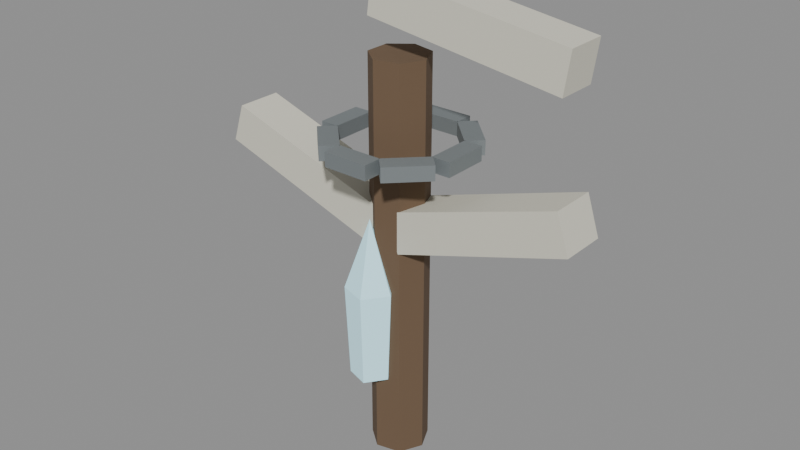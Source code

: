 # Source: spirit-fetish-raven.blend  (saved by Blender 5.0.118; exported with 4.5.12 LTS)
import bpy
from mathutils import Matrix  # noqa: F401  (used for matrix-valued properties, if any)

bpy.ops.wm.read_factory_settings(use_empty=True)
scene = bpy.context.scene
scene.name = 'Scene'

# ---- materials (node trees are filled in below, after node groups)
mat_magenheim_world_artifact_spirit_fetish_raven_dark_wood = bpy.data.materials.new('magenheim.world-artifact.spirit-fetish-raven.dark-wood')
mat_magenheim_world_artifact_spirit_fetish_raven_dark_wood.use_backface_culling = True
mat_magenheim_world_artifact_spirit_fetish_raven_bone = bpy.data.materials.new('magenheim.world-artifact.spirit-fetish-raven.bone')
mat_magenheim_world_artifact_spirit_fetish_raven_bone.use_backface_culling = True
mat_magenheim_world_artifact_spirit_fetish_raven_iron = bpy.data.materials.new('magenheim.world-artifact.spirit-fetish-raven.iron')
mat_magenheim_world_artifact_spirit_fetish_raven_iron.use_backface_culling = True
mat_magenheim_world_artifact_spirit_fetish_raven_crystal = bpy.data.materials.new('magenheim.world-artifact.spirit-fetish-raven.crystal')
mat_magenheim_world_artifact_spirit_fetish_raven_crystal.use_backface_culling = True

# ---- material node trees
mat_magenheim_world_artifact_spirit_fetish_raven_dark_wood.use_nodes = True; mat_magenheim_world_artifact_spirit_fetish_raven_dark_wood.node_tree.nodes.clear()
_N = mat_magenheim_world_artifact_spirit_fetish_raven_dark_wood.node_tree.nodes; _L = mat_magenheim_world_artifact_spirit_fetish_raven_dark_wood.node_tree.links
n0 = _N.new('ShaderNodeBsdfPrincipled'); n0.name = 'Principled BSDF'; n0.location = (-200, 100)
n0.inputs[0].default_value = (0.15, 0.095, 0.055, 1.0)
n0.inputs[2].default_value = 0.92
n0.inputs[27].default_value = (0.0, 0.0, 0.0, 1.0)
n0.inputs[28].default_value = 1.0
n1 = _N.new('ShaderNodeOutputMaterial'); n1.name = 'Material Output'; n1.location = (200, 100)
_L.new(n0.outputs[0], n1.inputs[0])
n1.is_active_output = True
mat_magenheim_world_artifact_spirit_fetish_raven_bone.use_nodes = True; mat_magenheim_world_artifact_spirit_fetish_raven_bone.node_tree.nodes.clear()
_N = mat_magenheim_world_artifact_spirit_fetish_raven_bone.node_tree.nodes; _L = mat_magenheim_world_artifact_spirit_fetish_raven_bone.node_tree.links
n0 = _N.new('ShaderNodeBsdfPrincipled'); n0.name = 'Principled BSDF'; n0.location = (-200, 100)
n0.inputs[0].default_value = (0.7, 0.68, 0.57, 1.0)
n0.inputs[1].default_value = 0.02
n0.inputs[2].default_value = 0.84
n0.inputs[27].default_value = (0.0, 0.0, 0.0, 1.0)
n0.inputs[28].default_value = 1.0
n1 = _N.new('ShaderNodeOutputMaterial'); n1.name = 'Material Output'; n1.location = (200, 100)
_L.new(n0.outputs[0], n1.inputs[0])
n1.is_active_output = True
mat_magenheim_world_artifact_spirit_fetish_raven_iron.use_nodes = True; mat_magenheim_world_artifact_spirit_fetish_raven_iron.node_tree.nodes.clear()
_N = mat_magenheim_world_artifact_spirit_fetish_raven_iron.node_tree.nodes; _L = mat_magenheim_world_artifact_spirit_fetish_raven_iron.node_tree.links
n0 = _N.new('ShaderNodeBsdfPrincipled'); n0.name = 'Principled BSDF'; n0.location = (-200, 100)
n0.inputs[0].default_value = (0.27, 0.3, 0.31, 1.0)
n0.inputs[1].default_value = 0.58
n0.inputs[2].default_value = 0.76
n0.inputs[27].default_value = (0.0, 0.0, 0.0, 1.0)
n0.inputs[28].default_value = 1.0
n1 = _N.new('ShaderNodeOutputMaterial'); n1.name = 'Material Output'; n1.location = (200, 100)
_L.new(n0.outputs[0], n1.inputs[0])
n1.is_active_output = True
mat_magenheim_world_artifact_spirit_fetish_raven_crystal.use_nodes = True; mat_magenheim_world_artifact_spirit_fetish_raven_crystal.node_tree.nodes.clear()
_N = mat_magenheim_world_artifact_spirit_fetish_raven_crystal.node_tree.nodes; _L = mat_magenheim_world_artifact_spirit_fetish_raven_crystal.node_tree.links
n0 = _N.new('ShaderNodeBsdfPrincipled'); n0.name = 'Principled BSDF'; n0.location = (-200, 100)
n0.inputs[0].default_value = (0.5, 0.82, 0.92, 1.0)
n0.inputs[1].default_value = 0.02
n0.inputs[2].default_value = 0.28
n0.inputs[27].default_value = (0.21, 0.3444, 0.3864, 1.0)
n0.inputs[28].default_value = 1.0
n1 = _N.new('ShaderNodeOutputMaterial'); n1.name = 'Material Output'; n1.location = (200, 100)
_L.new(n0.outputs[0], n1.inputs[0])
n1.is_active_output = True

# ---- meshes
me_spine = bpy.data.meshes.new('spine')
me_spine.from_pydata([(0.04752, -3.725e-09, -0.35), (0.0287, -0.03909, -0.35), (-0.0136, -0.04875, -0.35), (-0.04752, -0.02169, -0.35), (-0.04752, 0.02169, -0.35), (-0.0136, 0.04875, -0.35), (0.0287, 0.03909, -0.35), (0.04752, -3.725e-09, 0.35), (0.0287, -0.03909, 0.35), (-0.0136, -0.04875, 0.35), (-0.04752, -0.02169, 0.35), (-0.04752, 0.02169, 0.35), (-0.0136, 0.04875, 0.35), (0.0287, 0.03909, 0.35), (-0.002476, -3.725e-09, -0.35), (-0.002476, -3.725e-09, 0.35)], [], [(0, 7, 1), (1, 7, 8), (14, 0, 1), (15, 8, 7), (1, 8, 2), (2, 8, 9), (14, 1, 2), (15, 9, 8), (2, 9, 3), (3, 9, 10), (14, 2, 3), (15, 10, 9), (3, 10, 4), (4, 10, 11), (14, 3, 4), (15, 11, 10), (4, 11, 5), (5, 11, 12), (14, 4, 5), (15, 12, 11), (5, 12, 6), (6, 12, 13), (14, 5, 6), (15, 13, 12), (6, 13, 0), (0, 13, 7), (14, 6, 0), (15, 7, 13)])
_uv = me_spine.uv_layers.new(name='UVMap')
_uv.uv.foreach_set('vector', [0.003186, 0.9968, 0.003186, 0.003186, 0.04159, 0.9968, 0.04159, 0.9968, 0.003186, 0.003186, 0.04159, 0.003186, 0.4316, 0.07238, 0.3874, 0.01689, 0.4474, 0.003186, 0.4316, 0.2171, 0.4956, 0.2479, 0.4474, 0.2863, 0.04159, 0.9968, 0.04159, 0.003186, 0.1032, 0.9968, 0.1032, 0.9968, 0.04159, 0.003186, 0.1032, 0.003186, 0.4316, 0.07238, 0.4474, 0.003186, 0.4956, 0.04159, 0.4316, 0.2171, 0.4956, 0.1863, 0.4956, 0.2479, 0.1032, 0.9968, 0.1032, 0.003186, 0.1416, 0.9968, 0.1416, 0.9968, 0.1032, 0.003186, 0.1416, 0.003186, 0.4316, 0.07238, 0.4956, 0.04159, 0.4956, 0.1032, 0.4316, 0.2171, 0.4474, 0.1479, 0.4956, 0.1863, 0.1479, 0.9968, 0.1479, 0.003186, 0.1863, 0.9968, 0.1863, 0.9968, 0.1479, 0.003186, 0.1863, 0.003186, 0.4316, 0.07238, 0.4956, 0.1032, 0.4474, 0.1416, 0.4316, 0.2171, 0.3874, 0.1617, 0.4474, 0.1479, 0.1863, 0.9968, 0.1863, 0.003186, 0.2479, 0.9968, 0.2479, 0.9968, 0.1863, 0.003186, 0.2479, 0.003186, 0.4316, 0.07238, 0.4474, 0.1416, 0.3874, 0.1279, 0.4316, 0.2171, 0.3607, 0.2171, 0.3874, 0.1617, 0.2543, 0.9968, 0.2543, 0.003186, 0.2927, 0.9968, 0.2927, 0.9968, 0.2543, 0.003186, 0.2927, 0.003186, 0.4316, 0.07238, 0.3874, 0.1279, 0.3607, 0.07238, 0.4316, 0.2171, 0.3874, 0.2726, 0.3607, 0.2171, 0.2927, 0.9968, 0.2927, 0.003186, 0.3543, 0.9968, 0.3543, 0.9968, 0.2927, 0.003186, 0.3543, 0.003186, 0.4316, 0.07238, 0.3607, 0.07238, 0.3874, 0.01689, 0.4316, 0.2171, 0.4474, 0.2863, 0.3874, 0.2726])
me_spine.materials.append(mat_magenheim_world_artifact_spirit_fetish_raven_dark_wood)
me_spine.update()
me_left_wing = bpy.data.meshes.new('left-wing')
me_left_wing.from_pydata([(-0.163, 0.04, 0.01616), (0.1414, 0.04, -0.08273), (0.163, 0.04, -0.01616), (-0.1414, 0.04, 0.08273), (-0.163, -0.04, 0.01616), (0.1414, -0.04, -0.08273), (0.163, -0.04, -0.01616), (-0.1414, -0.04, 0.08273)], [], [(0, 3, 2), (0, 2, 1), (4, 5, 6), (4, 6, 7), (0, 4, 7), (0, 7, 3), (1, 2, 6), (1, 6, 5), (0, 1, 5), (0, 5, 4), (3, 7, 6), (3, 6, 2)])
_uv = me_left_wing.uv_layers.new(name='UVMap')
_uv.uv.foreach_set('vector', [0.4358, 0.004939, 0.6156, 0.004939, 0.6156, 0.8271, 0.4358, 0.004939, 0.6156, 0.8271, 0.4358, 0.8271, 0.8053, 0.004939, 0.8053, 0.8271, 0.6255, 0.8271, 0.8053, 0.004939, 0.6255, 0.8271, 0.6255, 0.004939, 0.9951, 0.004939, 0.9951, 0.2105, 0.8152, 0.2105, 0.9951, 0.004939, 0.8152, 0.2105, 0.8152, 0.004939, 0.9951, 0.4259, 0.8152, 0.4259, 0.8152, 0.2204, 0.9951, 0.4259, 0.8152, 0.2204, 0.9951, 0.2204, 0.4259, 0.004939, 0.4259, 0.8271, 0.2204, 0.8271, 0.4259, 0.004939, 0.2204, 0.8271, 0.2204, 0.004939, 0.004939, 0.004939, 0.2105, 0.004939, 0.2105, 0.8271, 0.004939, 0.004939, 0.2105, 0.8271, 0.004939, 0.8271])
me_left_wing.materials.append(mat_magenheim_world_artifact_spirit_fetish_raven_bone)
me_left_wing.update()
me_right_wing = bpy.data.meshes.new('right-wing')
me_right_wing.from_pydata([(-0.1414, 0.04, -0.08273), (0.163, 0.04, 0.01616), (0.1414, 0.04, 0.08273), (-0.163, 0.04, -0.01616), (-0.1414, -0.04, -0.08273), (0.163, -0.04, 0.01616), (0.1414, -0.04, 0.08273), (-0.163, -0.04, -0.01616)], [], [(0, 3, 2), (0, 2, 1), (4, 5, 6), (4, 6, 7), (0, 4, 7), (0, 7, 3), (1, 2, 6), (1, 6, 5), (0, 1, 5), (0, 5, 4), (3, 7, 6), (3, 6, 2)])
_uv = me_right_wing.uv_layers.new(name='UVMap')
_uv.uv.foreach_set('vector', [0.6156, 0.8271, 0.4358, 0.8271, 0.4358, 0.004939, 0.6156, 0.8271, 0.4358, 0.004939, 0.6156, 0.004939, 0.6255, 0.8271, 0.6255, 0.004939, 0.8053, 0.004939, 0.6255, 0.8271, 0.8053, 0.004939, 0.8053, 0.8271, 0.9951, 0.2204, 0.9951, 0.4259, 0.8152, 0.4259, 0.9951, 0.2204, 0.8152, 0.4259, 0.8152, 0.2204, 0.9951, 0.2105, 0.8152, 0.2105, 0.8152, 0.004939, 0.9951, 0.2105, 0.8152, 0.004939, 0.9951, 0.004939, 0.2204, 0.8271, 0.2204, 0.004939, 0.4259, 0.004939, 0.2204, 0.8271, 0.4259, 0.004939, 0.4259, 0.8271, 0.2105, 0.8271, 0.004939, 0.8271, 0.004939, 0.004939, 0.2105, 0.8271, 0.004939, 0.004939, 0.2105, 0.004939])
me_right_wing.materials.append(mat_magenheim_world_artifact_spirit_fetish_raven_bone)
me_right_wing.update()
me_beak = bpy.data.meshes.new('beak')
me_beak.from_pydata([(-0.1732, 0.035, -0.011), (0.1635, 0.035, -0.05832), (0.1732, 0.035, 0.011), (-0.1635, 0.035, 0.05832), (-0.1732, -0.035, -0.011), (0.1635, -0.035, -0.05832), (0.1732, -0.035, 0.011), (-0.1635, -0.035, 0.05832)], [], [(0, 3, 2), (0, 2, 1), (4, 5, 6), (4, 6, 7), (0, 4, 7), (0, 7, 3), (1, 2, 6), (1, 6, 5), (0, 1, 5), (0, 5, 4), (3, 7, 6), (3, 6, 2)])
_uv = me_beak.uv_layers.new(name='UVMap')
_uv.uv.foreach_set('vector', [0.00513, 0.00513, 0.1949, 0.00513, 0.1949, 0.9267, 0.00513, 0.00513, 0.1949, 0.9267, 0.00513, 0.9267, 0.3949, 0.00513, 0.3949, 0.9267, 0.2051, 0.9267, 0.3949, 0.00513, 0.2051, 0.9267, 0.2051, 0.00513, 0.9949, 0.1949, 0.8051, 0.1949, 0.8051, 0.00513, 0.9949, 0.1949, 0.8051, 0.00513, 0.9949, 0.00513, 0.8051, 0.3949, 0.8051, 0.2051, 0.9949, 0.2051, 0.8051, 0.3949, 0.9949, 0.2051, 0.9949, 0.3949, 0.5949, 0.00513, 0.5949, 0.9267, 0.4051, 0.9267, 0.5949, 0.00513, 0.4051, 0.9267, 0.4051, 0.00513, 0.6051, 0.00513, 0.7949, 0.00513, 0.7949, 0.9267, 0.6051, 0.00513, 0.7949, 0.9267, 0.6051, 0.9267])
me_beak.materials.append(mat_magenheim_world_artifact_spirit_fetish_raven_bone)
me_beak.update()
me_binding_0 = bpy.data.meshes.new('binding-0')
me_binding_0.from_pydata([(-0.01625, 0.03974, -0.0125), (0.01625, 0.03974, -0.0125), (0.01625, 0.03974, 0.0125), (-0.01625, 0.03974, 0.0125), (-0.01625, -0.03974, -0.0125), (0.01625, -0.03974, -0.0125), (0.01625, -0.03974, 0.0125), (-0.01625, -0.03974, 0.0125)], [], [(0, 3, 2), (0, 2, 1), (4, 5, 6), (4, 6, 7), (0, 4, 7), (0, 7, 3), (1, 2, 6), (1, 6, 5), (0, 1, 5), (0, 5, 4), (3, 7, 6), (3, 6, 2)])
_uv = me_binding_0.uv_layers.new(name='UVMap')
_uv.uv.foreach_set('vector', [0.4948, 0.949, 0.2864, 0.949, 0.2864, 0.6781, 0.4948, 0.949, 0.2864, 0.6781, 0.4948, 0.6781, 0.2136, 0.6781, 0.2136, 0.949, 0.005165, 0.949, 0.2136, 0.6781, 0.005165, 0.949, 0.005165, 0.6781, 0.7761, 0.005165, 0.7761, 0.6678, 0.5677, 0.6678, 0.7761, 0.005165, 0.5677, 0.6678, 0.5677, 0.005165, 0.9948, 0.6678, 0.7864, 0.6678, 0.7864, 0.005165, 0.9948, 0.6678, 0.7864, 0.005165, 0.9948, 0.005165, 0.2761, 0.6678, 0.005165, 0.6678, 0.005165, 0.005165, 0.2761, 0.6678, 0.005165, 0.005165, 0.2761, 0.005165, 0.2864, 0.6678, 0.2864, 0.005165, 0.5574, 0.005165, 0.2864, 0.6678, 0.5574, 0.005165, 0.5574, 0.6678])
me_binding_0.materials.append(mat_magenheim_world_artifact_spirit_fetish_raven_iron)
me_binding_0.update()
me_binding_1 = bpy.data.meshes.new('binding-1')
me_binding_1.from_pydata([(0.01661, 0.03959, -0.0125), (0.03959, 0.01661, -0.0125), (0.03959, 0.01661, 0.0125), (0.01661, 0.03959, 0.0125), (-0.03959, -0.01661, -0.0125), (-0.01661, -0.03959, -0.0125), (-0.01661, -0.03959, 0.0125), (-0.03959, -0.01661, 0.0125)], [], [(0, 3, 2), (0, 2, 1), (4, 5, 6), (4, 6, 7), (0, 4, 7), (0, 7, 3), (1, 2, 6), (1, 6, 5), (0, 1, 5), (0, 5, 4), (3, 7, 6), (3, 6, 2)])
_uv = me_binding_1.uv_layers.new(name='UVMap')
_uv.uv.foreach_set('vector', [0.2136, 0.949, 0.005165, 0.949, 0.005165, 0.6781, 0.2136, 0.949, 0.005165, 0.6781, 0.2136, 0.6781, 0.4948, 0.6781, 0.4948, 0.949, 0.2864, 0.949, 0.4948, 0.6781, 0.2864, 0.949, 0.2864, 0.6781, 0.7761, 0.005165, 0.7761, 0.6678, 0.5677, 0.6678, 0.7761, 0.005165, 0.5677, 0.6678, 0.5677, 0.005165, 0.9948, 0.6678, 0.7864, 0.6678, 0.7864, 0.005165, 0.9948, 0.6678, 0.7864, 0.005165, 0.9948, 0.005165, 0.2761, 0.6678, 0.005165, 0.6678, 0.005165, 0.005165, 0.2761, 0.6678, 0.005165, 0.005165, 0.2761, 0.005165, 0.2864, 0.6678, 0.2864, 0.005165, 0.5574, 0.005165, 0.2864, 0.6678, 0.5574, 0.005165, 0.5574, 0.6678])
me_binding_1.materials.append(mat_magenheim_world_artifact_spirit_fetish_raven_iron)
me_binding_1.update()
me_binding_2 = bpy.data.meshes.new('binding-2')
me_binding_2.from_pydata([(0.03974, 0.01625, -0.0125), (0.03974, -0.01625, -0.0125), (0.03974, -0.01625, 0.0125), (0.03974, 0.01625, 0.0125), (-0.03974, 0.01625, -0.0125), (-0.03974, -0.01625, -0.0125), (-0.03974, -0.01625, 0.0125), (-0.03974, 0.01625, 0.0125)], [], [(0, 3, 2), (0, 2, 1), (4, 5, 6), (4, 6, 7), (0, 4, 7), (0, 7, 3), (1, 2, 6), (1, 6, 5), (0, 1, 5), (0, 5, 4), (3, 7, 6), (3, 6, 2)])
_uv = me_binding_2.uv_layers.new(name='UVMap')
_uv.uv.foreach_set('vector', [0.2136, 0.949, 0.005165, 0.949, 0.005165, 0.6781, 0.2136, 0.949, 0.005165, 0.6781, 0.2136, 0.6781, 0.4948, 0.6781, 0.4948, 0.949, 0.2864, 0.949, 0.4948, 0.6781, 0.2864, 0.949, 0.2864, 0.6781, 0.7761, 0.005165, 0.7761, 0.6678, 0.5677, 0.6678, 0.7761, 0.005165, 0.5677, 0.6678, 0.5677, 0.005165, 0.9948, 0.6678, 0.7864, 0.6678, 0.7864, 0.005165, 0.9948, 0.6678, 0.7864, 0.005165, 0.9948, 0.005165, 0.005165, 0.005165, 0.2761, 0.005165, 0.2761, 0.6678, 0.005165, 0.005165, 0.2761, 0.6678, 0.005165, 0.6678, 0.2864, 0.6678, 0.2864, 0.005165, 0.5574, 0.005165, 0.2864, 0.6678, 0.5574, 0.005165, 0.5574, 0.6678])
me_binding_2.materials.append(mat_magenheim_world_artifact_spirit_fetish_raven_iron)
me_binding_2.update()
me_binding_3 = bpy.data.meshes.new('binding-3')
me_binding_3.from_pydata([(0.03959, -0.01661, -0.0125), (0.01661, -0.03959, -0.0125), (0.01661, -0.03959, 0.0125), (0.03959, -0.01661, 0.0125), (-0.01661, 0.03959, -0.0125), (-0.03959, 0.01661, -0.0125), (-0.03959, 0.01661, 0.0125), (-0.01661, 0.03959, 0.0125)], [], [(0, 3, 2), (0, 2, 1), (4, 5, 6), (4, 6, 7), (0, 4, 7), (0, 7, 3), (1, 2, 6), (1, 6, 5), (0, 1, 5), (0, 5, 4), (3, 7, 6), (3, 6, 2)])
_uv = me_binding_3.uv_layers.new(name='UVMap')
_uv.uv.foreach_set('vector', [0.7761, 0.949, 0.5677, 0.949, 0.5677, 0.6781, 0.7761, 0.949, 0.5677, 0.6781, 0.7761, 0.6781, 0.5574, 0.6781, 0.5574, 0.949, 0.3489, 0.949, 0.5574, 0.6781, 0.3489, 0.949, 0.3489, 0.6781, 0.7761, 0.005165, 0.7761, 0.6678, 0.5677, 0.6678, 0.7761, 0.005165, 0.5677, 0.6678, 0.5677, 0.005165, 0.9948, 0.6678, 0.7864, 0.6678, 0.7864, 0.005165, 0.9948, 0.6678, 0.7864, 0.005165, 0.9948, 0.005165, 0.2864, 0.005165, 0.5574, 0.005165, 0.5574, 0.6678, 0.2864, 0.005165, 0.5574, 0.6678, 0.2864, 0.6678, 0.2761, 0.005165, 0.2761, 0.6678, 0.005165, 0.6678, 0.2761, 0.005165, 0.005165, 0.6678, 0.005165, 0.005165])
me_binding_3.materials.append(mat_magenheim_world_artifact_spirit_fetish_raven_iron)
me_binding_3.update()
me_binding_4 = bpy.data.meshes.new('binding-4')
me_binding_4.from_pydata([(0.01625, -0.03974, -0.0125), (-0.01625, -0.03974, -0.0125), (-0.01625, -0.03974, 0.0125), (0.01625, -0.03974, 0.0125), (0.01625, 0.03974, -0.0125), (-0.01625, 0.03974, -0.0125), (-0.01625, 0.03974, 0.0125), (0.01625, 0.03974, 0.0125)], [], [(0, 3, 2), (0, 2, 1), (4, 5, 6), (4, 6, 7), (0, 4, 7), (0, 7, 3), (1, 2, 6), (1, 6, 5), (0, 1, 5), (0, 5, 4), (3, 7, 6), (3, 6, 2)])
_uv = me_binding_4.uv_layers.new(name='UVMap')
_uv.uv.foreach_set('vector', [0.4948, 0.949, 0.2864, 0.949, 0.2864, 0.6781, 0.4948, 0.949, 0.2864, 0.6781, 0.4948, 0.6781, 0.2136, 0.6781, 0.2136, 0.949, 0.005165, 0.949, 0.2136, 0.6781, 0.005165, 0.949, 0.005165, 0.6781, 0.7761, 0.005165, 0.7761, 0.6678, 0.5677, 0.6678, 0.7761, 0.005165, 0.5677, 0.6678, 0.5677, 0.005165, 0.9948, 0.6678, 0.7864, 0.6678, 0.7864, 0.005165, 0.9948, 0.6678, 0.7864, 0.005165, 0.9948, 0.005165, 0.005165, 0.005165, 0.2761, 0.005165, 0.2761, 0.6678, 0.005165, 0.005165, 0.2761, 0.6678, 0.005165, 0.6678, 0.5574, 0.005165, 0.5574, 0.6678, 0.2864, 0.6678, 0.5574, 0.005165, 0.2864, 0.6678, 0.2864, 0.005165])
me_binding_4.materials.append(mat_magenheim_world_artifact_spirit_fetish_raven_iron)
me_binding_4.update()
me_binding_5 = bpy.data.meshes.new('binding-5')
me_binding_5.from_pydata([(-0.01661, -0.03959, -0.0125), (-0.03959, -0.01661, -0.0125), (-0.03959, -0.01661, 0.0125), (-0.01661, -0.03959, 0.0125), (0.03959, 0.01661, -0.0125), (0.01661, 0.03959, -0.0125), (0.01661, 0.03959, 0.0125), (0.03959, 0.01661, 0.0125)], [], [(0, 3, 2), (0, 2, 1), (4, 5, 6), (4, 6, 7), (0, 4, 7), (0, 7, 3), (1, 2, 6), (1, 6, 5), (0, 1, 5), (0, 5, 4), (3, 7, 6), (3, 6, 2)])
_uv = me_binding_5.uv_layers.new(name='UVMap')
_uv.uv.foreach_set('vector', [0.7761, 0.949, 0.5677, 0.949, 0.5677, 0.6781, 0.7761, 0.949, 0.5677, 0.6781, 0.7761, 0.6781, 0.5574, 0.6781, 0.5574, 0.949, 0.3489, 0.949, 0.5574, 0.6781, 0.3489, 0.949, 0.3489, 0.6781, 0.7761, 0.005165, 0.7761, 0.6678, 0.5677, 0.6678, 0.7761, 0.005165, 0.5677, 0.6678, 0.5677, 0.005165, 0.9948, 0.6678, 0.7864, 0.6678, 0.7864, 0.005165, 0.9948, 0.6678, 0.7864, 0.005165, 0.9948, 0.005165, 0.2864, 0.005165, 0.5574, 0.005165, 0.5574, 0.6678, 0.2864, 0.005165, 0.5574, 0.6678, 0.2864, 0.6678, 0.2761, 0.005165, 0.2761, 0.6678, 0.005165, 0.6678, 0.2761, 0.005165, 0.005165, 0.6678, 0.005165, 0.005165])
me_binding_5.materials.append(mat_magenheim_world_artifact_spirit_fetish_raven_iron)
me_binding_5.update()
me_binding_6 = bpy.data.meshes.new('binding-6')
me_binding_6.from_pydata([(-0.03974, -0.01625, -0.0125), (-0.03974, 0.01625, -0.0125), (-0.03974, 0.01625, 0.0125), (-0.03974, -0.01625, 0.0125), (0.03974, -0.01625, -0.0125), (0.03974, 0.01625, -0.0125), (0.03974, 0.01625, 0.0125), (0.03974, -0.01625, 0.0125)], [], [(0, 3, 2), (0, 2, 1), (4, 5, 6), (4, 6, 7), (0, 4, 7), (0, 7, 3), (1, 2, 6), (1, 6, 5), (0, 1, 5), (0, 5, 4), (3, 7, 6), (3, 6, 2)])
_uv = me_binding_6.uv_layers.new(name='UVMap')
_uv.uv.foreach_set('vector', [0.4948, 0.949, 0.2864, 0.949, 0.2864, 0.6781, 0.4948, 0.949, 0.2864, 0.6781, 0.4948, 0.6781, 0.2136, 0.6781, 0.2136, 0.949, 0.005165, 0.949, 0.2136, 0.6781, 0.005165, 0.949, 0.005165, 0.6781, 0.7761, 0.005165, 0.7761, 0.6678, 0.5677, 0.6678, 0.7761, 0.005165, 0.5677, 0.6678, 0.5677, 0.005165, 0.9948, 0.6678, 0.7864, 0.6678, 0.7864, 0.005165, 0.9948, 0.6678, 0.7864, 0.005165, 0.9948, 0.005165, 0.2761, 0.6678, 0.005165, 0.6678, 0.005165, 0.005165, 0.2761, 0.6678, 0.005165, 0.005165, 0.2761, 0.005165, 0.5574, 0.005165, 0.5574, 0.6678, 0.2864, 0.6678, 0.5574, 0.005165, 0.2864, 0.6678, 0.2864, 0.005165])
me_binding_6.materials.append(mat_magenheim_world_artifact_spirit_fetish_raven_iron)
me_binding_6.update()
me_binding_7 = bpy.data.meshes.new('binding-7')
me_binding_7.from_pydata([(-0.03959, 0.01661, -0.0125), (-0.01661, 0.03959, -0.0125), (-0.01661, 0.03959, 0.0125), (-0.03959, 0.01661, 0.0125), (0.01661, -0.03959, -0.0125), (0.03959, -0.01661, -0.0125), (0.03959, -0.01661, 0.0125), (0.01661, -0.03959, 0.0125)], [], [(0, 3, 2), (0, 2, 1), (4, 5, 6), (4, 6, 7), (0, 4, 7), (0, 7, 3), (1, 2, 6), (1, 6, 5), (0, 1, 5), (0, 5, 4), (3, 7, 6), (3, 6, 2)])
_uv = me_binding_7.uv_layers.new(name='UVMap')
_uv.uv.foreach_set('vector', [0.4948, 0.949, 0.2864, 0.949, 0.2864, 0.6781, 0.4948, 0.949, 0.2864, 0.6781, 0.4948, 0.6781, 0.2136, 0.6781, 0.2136, 0.949, 0.005165, 0.949, 0.2136, 0.6781, 0.005165, 0.949, 0.005165, 0.6781, 0.7761, 0.005165, 0.7761, 0.6678, 0.5677, 0.6678, 0.7761, 0.005165, 0.5677, 0.6678, 0.5677, 0.005165, 0.9948, 0.6678, 0.7864, 0.6678, 0.7864, 0.005165, 0.9948, 0.6678, 0.7864, 0.005165, 0.9948, 0.005165, 0.2761, 0.6678, 0.005165, 0.6678, 0.005165, 0.005165, 0.2761, 0.6678, 0.005165, 0.005165, 0.2761, 0.005165, 0.2864, 0.6678, 0.2864, 0.005165, 0.5574, 0.005165, 0.2864, 0.6678, 0.5574, 0.005165, 0.5574, 0.6678])
me_binding_7.materials.append(mat_magenheim_world_artifact_spirit_fetish_raven_iron)
me_binding_7.update()
me_spirit_chip = bpy.data.meshes.new('spirit-chip')
me_spirit_chip.from_pydata([(0.03164, 0.0, -0.144), (0.006974, -0.03395, -0.144), (-0.03294, -0.02098, -0.144), (-0.03294, 0.02098, -0.144), (0.006974, 0.03395, -0.144), (0.03844, 0.0, 0.0192), (0.009075, -0.04042, 0.0192), (-0.03844, -0.02498, 0.0192), (-0.03844, 0.02498, 0.0192), (0.009075, 0.04042, 0.0192), (-0.004058, 0.0, 0.144), (-0.004058, 0.0, -0.144)], [], [(11, 0, 1), (0, 5, 1), (1, 5, 6), (10, 6, 5), (11, 1, 2), (1, 6, 2), (2, 6, 7), (10, 7, 6), (11, 2, 3), (2, 7, 3), (3, 7, 8), (10, 8, 7), (11, 3, 4), (3, 8, 4), (4, 8, 9), (10, 9, 8), (11, 4, 0), (4, 9, 0), (0, 9, 5), (10, 5, 9)])
_uv = me_spirit_chip.uv_layers.new(name='UVMap')
_uv.uv.foreach_set('vector', [0.8883, 0.1065, 0.8019, 0.04377, 0.9212, 0.004989, 0.6545, 0.87, 0.6425, 0.3842, 0.78, 0.87, 0.78, 0.87, 0.6425, 0.3842, 0.7919, 0.3842, 0.7172, 0.004989, 0.7919, 0.3842, 0.6425, 0.3842, 0.8883, 0.1065, 0.9212, 0.004989, 0.995, 0.1065, 0.01694, 0.87, 0.004989, 0.3842, 0.1424, 0.87, 0.1424, 0.87, 0.004989, 0.3842, 0.1544, 0.3842, 0.07969, 0.004989, 0.1544, 0.3842, 0.004989, 0.3842, 0.8883, 0.1065, 0.995, 0.1065, 0.9212, 0.208, 0.4951, 0.87, 0.4831, 0.3842, 0.6206, 0.87, 0.6206, 0.87, 0.4831, 0.3842, 0.6325, 0.3842, 0.5578, 0.004989, 0.6325, 0.3842, 0.4831, 0.3842, 0.8883, 0.1065, 0.9212, 0.208, 0.8019, 0.1693, 0.1763, 0.87, 0.1644, 0.3842, 0.3018, 0.87, 0.3018, 0.87, 0.1644, 0.3842, 0.3138, 0.3842, 0.2391, 0.004989, 0.3138, 0.3842, 0.1644, 0.3842, 0.8883, 0.1065, 0.8019, 0.1693, 0.8019, 0.04377, 0.3357, 0.87, 0.3237, 0.3842, 0.4612, 0.87, 0.4612, 0.87, 0.3237, 0.3842, 0.4732, 0.3842, 0.3985, 0.004989, 0.4732, 0.3842, 0.3237, 0.3842])
me_spirit_chip.materials.append(mat_magenheim_world_artifact_spirit_fetish_raven_crystal)
me_spirit_chip.update()

# ---- objects
ob_spine = bpy.data.objects.new('spine', me_spine)
ob_left_wing = bpy.data.objects.new('left-wing', me_left_wing)
ob_right_wing = bpy.data.objects.new('right-wing', me_right_wing)
ob_beak = bpy.data.objects.new('beak', me_beak)
ob_binding_0 = bpy.data.objects.new('binding-0', me_binding_0)
ob_binding_1 = bpy.data.objects.new('binding-1', me_binding_1)
ob_binding_2 = bpy.data.objects.new('binding-2', me_binding_2)
ob_binding_3 = bpy.data.objects.new('binding-3', me_binding_3)
ob_binding_4 = bpy.data.objects.new('binding-4', me_binding_4)
ob_binding_5 = bpy.data.objects.new('binding-5', me_binding_5)
ob_binding_6 = bpy.data.objects.new('binding-6', me_binding_6)
ob_binding_7 = bpy.data.objects.new('binding-7', me_binding_7)
ob_spirit_chip = bpy.data.objects.new('spirit-chip', me_spirit_chip)

# ---- transforms, parenting, visibility, modifiers, constraints
ob_spine.location = (0.002476, 3.725e-09, 0.36)
ob_left_wing.location = (-0.17, 0.0, 0.48)
ob_right_wing.location = (0.17, 0.0, 0.48)
ob_beak.location = (0.14, 0.0, 0.78)
ob_binding_0.location = (0.11, 0.0, 0.57)
ob_binding_1.location = (0.07778, -0.07778, 0.57)
ob_binding_2.location = (-3.725e-09, -0.11, 0.57)
ob_binding_3.location = (-0.07778, -0.07778, 0.57)
ob_binding_4.location = (-0.11, 1.118e-08, 0.57)
ob_binding_5.location = (-0.07778, 0.07778, 0.57)
ob_binding_6.location = (0.0, 0.11, 0.57)
ob_binding_7.location = (0.07778, 0.07778, 0.57)
ob_spirit_chip.location = (-0.01594, -0.05, 0.304)

# ---- collection membership
scene.collection.objects.link(ob_spine)
scene.collection.objects.link(ob_left_wing)
scene.collection.objects.link(ob_right_wing)
scene.collection.objects.link(ob_beak)
scene.collection.objects.link(ob_binding_0)
scene.collection.objects.link(ob_binding_1)
scene.collection.objects.link(ob_binding_2)
scene.collection.objects.link(ob_binding_3)
scene.collection.objects.link(ob_binding_4)
scene.collection.objects.link(ob_binding_5)
scene.collection.objects.link(ob_binding_6)
scene.collection.objects.link(ob_binding_7)
scene.collection.objects.link(ob_spirit_chip)

# ---- scene / render settings (as saved in the file)
scene.frame_start = 1; scene.frame_end = 250; scene.frame_set(1)
scene.render.engine = 'BLENDER_EEVEE_NEXT'
scene.render.bake_bias = 0.0
scene.render.bake_samples = 0
scene.cycles.sampling_pattern = 'TABULATED_SOBOL'
scene.eevee.use_volume_custom_range = False
bpy.context.view_layer.update()

# ---- added for rendering (the .blend has no active camera and no usable light): camera, sun + grey world if the file has none
cam_auto = bpy.data.cameras.new('AutoCamera')
cam_auto.lens = 50.0
cam_auto.sensor_width = 36.0
cam_auto.clip_end = 1000.0
ob_auto_camera = bpy.data.objects.new('AutoCamera', cam_auto)
scene.collection.objects.link(ob_auto_camera)
ob_auto_camera.location = (1.01073, -1.21288, 1.23275)
ob_auto_camera.rotation_euler = (1.09748, -7.21219e-08, 0.694738)
scene.camera = ob_auto_camera
light_auto_sun = bpy.data.lights.new('AutoSun', 'SUN')
light_auto_sun.energy = 3.0
light_auto_sun.angle = 0.0523599
ob_auto_sun = bpy.data.objects.new('AutoSun', light_auto_sun)
scene.collection.objects.link(ob_auto_sun)
ob_auto_sun.rotation_euler = (0.872665, 0.174533, 0.523599)
if scene.world is None:
    world_auto = bpy.data.worlds.new('AutoWorld')
    world_auto.color = (0.3, 0.3, 0.3)
    scene.world = world_auto
bpy.context.view_layer.update()
